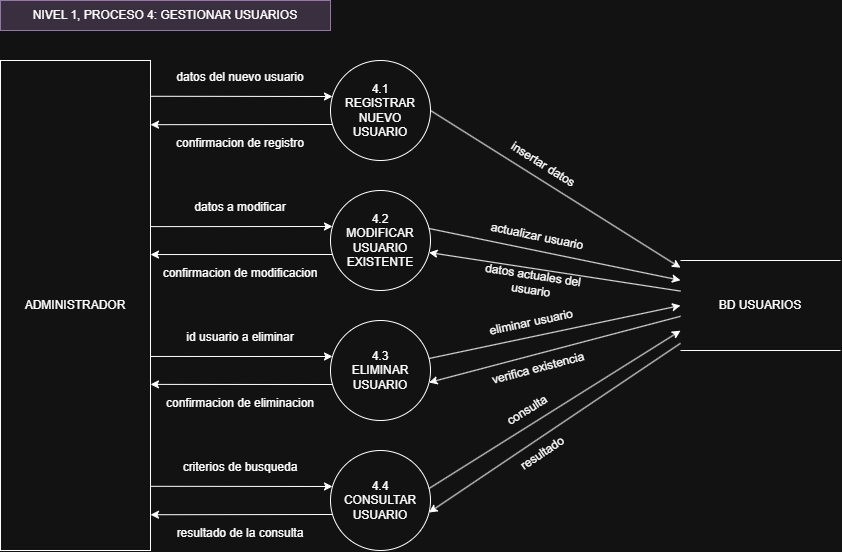

The diagram above was exported from draw.io. Its source (the exported page's mxGraphModel, read from the mxfile embedded in the PNG):
<mxGraphModel dx="885" dy="892" grid="0" gridSize="10" guides="1" tooltips="1" connect="1" arrows="1" fold="1" page="1" pageScale="1" pageWidth="827" pageHeight="1169" math="0" shadow="0">
  <root>
    <mxCell id="0" />
    <mxCell id="1" parent="0" />
    <mxCell id="7HHWMSf_7wZH4I9AemY7-1" parent="1" style="text;html=1;align=center;verticalAlign=middle;whiteSpace=wrap;rounded=0;fillColor=#e1d5e7;strokeColor=#9673a6;" value="NIVEL 1, PROCESO 4: GESTIONAR USUARIOS" vertex="1">
      <mxGeometry height="30" width="330" x="40" y="90" as="geometry" />
    </mxCell>
    <mxCell id="7HHWMSf_7wZH4I9AemY7-2" parent="1" style="ellipse;whiteSpace=wrap;html=1;aspect=fixed;" value="4.1&lt;div&gt;REGISTRAR NUEVO USUARIO&lt;/div&gt;" vertex="1">
      <mxGeometry height="100" width="100" x="370" y="150" as="geometry" />
    </mxCell>
    <mxCell id="7HHWMSf_7wZH4I9AemY7-3" parent="1" style="ellipse;whiteSpace=wrap;html=1;aspect=fixed;" value="4.2&lt;div&gt;MODIFICAR USUARIO EXISTENTE&lt;/div&gt;" vertex="1">
      <mxGeometry height="100" width="100" x="370" y="280" as="geometry" />
    </mxCell>
    <mxCell id="7HHWMSf_7wZH4I9AemY7-4" parent="1" style="ellipse;whiteSpace=wrap;html=1;aspect=fixed;" value="4.3&lt;div&gt;ELIMINAR USUARIO&lt;/div&gt;" vertex="1">
      <mxGeometry height="100" width="100" x="370" y="410" as="geometry" />
    </mxCell>
    <mxCell id="7HHWMSf_7wZH4I9AemY7-5" parent="1" style="ellipse;whiteSpace=wrap;html=1;aspect=fixed;" value="4.4&lt;div&gt;CONSULTAR USUARIO&lt;/div&gt;" vertex="1">
      <mxGeometry height="100" width="100" x="370" y="540" as="geometry" />
    </mxCell>
    <mxCell id="7HHWMSf_7wZH4I9AemY7-6" parent="1" style="rounded=0;whiteSpace=wrap;html=1;" value="ADMINISTRADOR" vertex="1">
      <mxGeometry height="490" width="150" x="40" y="150" as="geometry" />
    </mxCell>
    <mxCell id="QR9bS-1eO9C8iXH8w3xo-1" parent="1" style="shape=partialRectangle;whiteSpace=wrap;html=1;left=0;right=0;fillColor=none;" value="BD USUARIOS" vertex="1">
      <mxGeometry height="90" width="160" x="720" y="350" as="geometry" />
    </mxCell>
    <mxCell id="QR9bS-1eO9C8iXH8w3xo-2" edge="1" parent="1" source="7HHWMSf_7wZH4I9AemY7-6" style="endArrow=classic;html=1;rounded=0;exitX=1.000;exitY=0.073;exitDx=0;exitDy=0;entryX=0.020;entryY=0.360;entryDx=0;entryDy=0;exitPerimeter=0;entryPerimeter=0;" target="7HHWMSf_7wZH4I9AemY7-2" value="">
      <mxGeometry relative="1" as="geometry" />
    </mxCell>
    <mxCell id="QR9bS-1eO9C8iXH8w3xo-3" parent="1" style="rotation=0.0;text;html=1;align=center;verticalAlign=middle;whiteSpace=wrap;rounded=0;" value="datos del nuevo usuario" vertex="1">
      <mxGeometry height="30" width="170" x="195" y="152" as="geometry" />
    </mxCell>
    <mxCell id="QR9bS-1eO9C8iXH8w3xo-4" parent="1" style="rotation=0.0;text;html=1;align=center;verticalAlign=middle;whiteSpace=wrap;rounded=0;" value="confirmacion de registro" vertex="1">
      <mxGeometry height="30" width="170" x="195" y="218" as="geometry" />
    </mxCell>
    <mxCell id="QR9bS-1eO9C8iXH8w3xo-6" edge="1" parent="1" source="7HHWMSf_7wZH4I9AemY7-2" style="endArrow=classic;html=1;rounded=0;exitX=0.020;exitY=0.640;exitDx=0;exitDy=0;entryX=1.000;entryY=0.131;entryDx=0;entryDy=0;exitPerimeter=0;entryPerimeter=0;" target="7HHWMSf_7wZH4I9AemY7-6" value="">
      <mxGeometry relative="1" as="geometry" />
    </mxCell>
    <mxCell id="QR9bS-1eO9C8iXH8w3xo-7" edge="1" parent="1" source="7HHWMSf_7wZH4I9AemY7-3" style="endArrow=classic;html=1;rounded=0;exitX=0.020;exitY=0.640;exitDx=0;exitDy=0;entryX=1.000;entryY=0.396;entryDx=0;entryDy=0;exitPerimeter=0;entryPerimeter=0;" target="7HHWMSf_7wZH4I9AemY7-6" value="">
      <mxGeometry relative="1" as="geometry" />
    </mxCell>
    <mxCell id="QR9bS-1eO9C8iXH8w3xo-8" edge="1" parent="1" source="7HHWMSf_7wZH4I9AemY7-6" style="endArrow=classic;html=1;rounded=0;exitX=1.000;exitY=0.339;exitDx=0;exitDy=0;entryX=0.020;entryY=0.360;entryDx=0;entryDy=0;exitPerimeter=0;entryPerimeter=0;" target="7HHWMSf_7wZH4I9AemY7-3" value="">
      <mxGeometry relative="1" as="geometry" />
    </mxCell>
    <mxCell id="QR9bS-1eO9C8iXH8w3xo-9" parent="1" style="rotation=0.0;text;html=1;align=center;verticalAlign=middle;whiteSpace=wrap;rounded=0;" value="datos a modificar" vertex="1">
      <mxGeometry height="30" width="170" x="195" y="282" as="geometry" />
    </mxCell>
    <mxCell id="QR9bS-1eO9C8iXH8w3xo-10" parent="1" style="rotation=0.0;text;html=1;align=center;verticalAlign=middle;whiteSpace=wrap;rounded=0;" value="confirmacion de modificacion" vertex="1">
      <mxGeometry height="30" width="170" x="195" y="348" as="geometry" />
    </mxCell>
    <mxCell id="QR9bS-1eO9C8iXH8w3xo-11" edge="1" parent="1" source="7HHWMSf_7wZH4I9AemY7-4" style="endArrow=classic;html=1;rounded=0;exitX=0.020;exitY=0.640;exitDx=0;exitDy=0;entryX=1.000;entryY=0.661;entryDx=0;entryDy=0;exitPerimeter=0;entryPerimeter=0;" target="7HHWMSf_7wZH4I9AemY7-6" value="">
      <mxGeometry relative="1" as="geometry" />
    </mxCell>
    <mxCell id="QR9bS-1eO9C8iXH8w3xo-12" edge="1" parent="1" source="7HHWMSf_7wZH4I9AemY7-6" style="endArrow=classic;html=1;rounded=0;exitX=1.000;exitY=0.604;exitDx=0;exitDy=0;entryX=0.020;entryY=0.360;entryDx=0;entryDy=0;exitPerimeter=0;entryPerimeter=0;" target="7HHWMSf_7wZH4I9AemY7-4" value="">
      <mxGeometry relative="1" as="geometry" />
    </mxCell>
    <mxCell id="QR9bS-1eO9C8iXH8w3xo-13" parent="1" style="rotation=0.0;text;html=1;align=center;verticalAlign=middle;whiteSpace=wrap;rounded=0;" value="id usuario a eliminar" vertex="1">
      <mxGeometry height="30" width="170" x="195" y="412" as="geometry" />
    </mxCell>
    <mxCell id="QR9bS-1eO9C8iXH8w3xo-14" parent="1" style="rotation=0.0;text;html=1;align=center;verticalAlign=middle;whiteSpace=wrap;rounded=0;" value="confirmacion de eliminacion" vertex="1">
      <mxGeometry height="30" width="170" x="195" y="478" as="geometry" />
    </mxCell>
    <mxCell id="QR9bS-1eO9C8iXH8w3xo-15" edge="1" parent="1" source="7HHWMSf_7wZH4I9AemY7-5" style="endArrow=classic;html=1;rounded=0;exitX=0.020;exitY=0.640;exitDx=0;exitDy=0;entryX=1.000;entryY=0.927;entryDx=0;entryDy=0;exitPerimeter=0;entryPerimeter=0;" target="7HHWMSf_7wZH4I9AemY7-6" value="">
      <mxGeometry relative="1" as="geometry" />
    </mxCell>
    <mxCell id="QR9bS-1eO9C8iXH8w3xo-16" edge="1" parent="1" source="7HHWMSf_7wZH4I9AemY7-6" style="endArrow=classic;html=1;rounded=0;exitX=1.000;exitY=0.869;exitDx=0;exitDy=0;entryX=0.020;entryY=0.360;entryDx=0;entryDy=0;exitPerimeter=0;entryPerimeter=0;" target="7HHWMSf_7wZH4I9AemY7-5" value="">
      <mxGeometry relative="1" as="geometry" />
    </mxCell>
    <mxCell id="QR9bS-1eO9C8iXH8w3xo-17" parent="1" style="rotation=0.0;text;html=1;align=center;verticalAlign=middle;whiteSpace=wrap;rounded=0;" value="criterios de busqueda" vertex="1">
      <mxGeometry height="30" width="170" x="195" y="542" as="geometry" />
    </mxCell>
    <mxCell id="QR9bS-1eO9C8iXH8w3xo-18" parent="1" style="rotation=0.0;text;html=1;align=center;verticalAlign=middle;whiteSpace=wrap;rounded=0;" value="resultado de la consulta" vertex="1">
      <mxGeometry height="30" width="170" x="195" y="608" as="geometry" />
    </mxCell>
    <mxCell id="QR9bS-1eO9C8iXH8w3xo-19" edge="1" parent="1" source="7HHWMSf_7wZH4I9AemY7-2" style="endArrow=classic;html=1;rounded=0;exitX=1.000;exitY=0.500;exitDx=0;exitDy=0;entryX=0.000;entryY=0.080;entryDx=0;entryDy=0;exitPerimeter=0;entryPerimeter=0;" target="QR9bS-1eO9C8iXH8w3xo-1" value="">
      <mxGeometry relative="1" as="geometry" />
    </mxCell>
    <mxCell id="QR9bS-1eO9C8iXH8w3xo-20" parent="1" style="rotation=32.2;text;html=1;align=center;verticalAlign=middle;whiteSpace=wrap;rounded=0;" value="insertar datos" vertex="1">
      <mxGeometry height="24" width="140" x="512.5" y="242.2" as="geometry" />
    </mxCell>
    <mxCell id="QR9bS-1eO9C8iXH8w3xo-21" edge="1" parent="1" source="QR9bS-1eO9C8iXH8w3xo-1" style="endArrow=classic;html=1;rounded=0;exitX=0.000;exitY=0.340;exitDx=0;exitDy=0;entryX=0.985;entryY=0.620;entryDx=0;entryDy=0;exitPerimeter=0;entryPerimeter=0;" target="7HHWMSf_7wZH4I9AemY7-3" value="">
      <mxGeometry relative="1" as="geometry" />
    </mxCell>
    <mxCell id="QR9bS-1eO9C8iXH8w3xo-22" parent="1" style="rotation=8.7;text;html=1;align=center;verticalAlign=middle;whiteSpace=wrap;rounded=0;" value="datos actuales del usuario" vertex="1">
      <mxGeometry height="24" width="140" x="502" y="360" as="geometry" />
    </mxCell>
    <mxCell id="QR9bS-1eO9C8iXH8w3xo-23" edge="1" parent="1" source="7HHWMSf_7wZH4I9AemY7-3" style="endArrow=classic;html=1;rounded=0;exitX=0.985;exitY=0.380;exitDx=0;exitDy=0;entryX=0.000;entryY=0.220;entryDx=0;entryDy=0;exitPerimeter=0;entryPerimeter=0;" target="QR9bS-1eO9C8iXH8w3xo-1" value="">
      <mxGeometry relative="1" as="geometry" />
    </mxCell>
    <mxCell id="QR9bS-1eO9C8iXH8w3xo-24" parent="1" style="rotation=11.6;text;html=1;align=center;verticalAlign=middle;whiteSpace=wrap;rounded=0;" value="actualizar usuario" vertex="1">
      <mxGeometry height="24" width="140" x="507" y="314" as="geometry" />
    </mxCell>
    <mxCell id="QR9bS-1eO9C8iXH8w3xo-25" edge="1" parent="1" source="QR9bS-1eO9C8iXH8w3xo-1" style="endArrow=classic;html=1;rounded=0;exitX=0.000;exitY=0.620;exitDx=0;exitDy=0;entryX=0.985;entryY=0.620;entryDx=0;entryDy=0;exitPerimeter=0;entryPerimeter=0;" target="7HHWMSf_7wZH4I9AemY7-4" value="">
      <mxGeometry relative="1" as="geometry" />
    </mxCell>
    <mxCell id="QR9bS-1eO9C8iXH8w3xo-26" parent="1" style="rotation=-14.7;text;html=1;align=center;verticalAlign=middle;whiteSpace=wrap;rounded=0;" value="verifica existencia" vertex="1">
      <mxGeometry height="24" width="140" x="507.7" y="445.7" as="geometry" />
    </mxCell>
    <mxCell id="QR9bS-1eO9C8iXH8w3xo-27" edge="1" parent="1" source="7HHWMSf_7wZH4I9AemY7-4" style="endArrow=classic;html=1;rounded=0;exitX=0.985;exitY=0.380;exitDx=0;exitDy=0;entryX=0.000;entryY=0.500;entryDx=0;entryDy=0;exitPerimeter=0;entryPerimeter=0;" target="QR9bS-1eO9C8iXH8w3xo-1" value="">
      <mxGeometry relative="1" as="geometry" />
    </mxCell>
    <mxCell id="QR9bS-1eO9C8iXH8w3xo-28" parent="1" style="rotation=-11.9;text;html=1;align=center;verticalAlign=middle;whiteSpace=wrap;rounded=0;" value="eliminar usuario" vertex="1">
      <mxGeometry height="24" width="140" x="501.3" y="400" as="geometry" />
    </mxCell>
    <mxCell id="QR9bS-1eO9C8iXH8w3xo-29" edge="1" parent="1" source="7HHWMSf_7wZH4I9AemY7-5" style="endArrow=classic;html=1;rounded=0;exitX=0.985;exitY=0.380;exitDx=0;exitDy=0;entryX=0.000;entryY=0.780;entryDx=0;entryDy=0;exitPerimeter=0;entryPerimeter=0;" target="QR9bS-1eO9C8iXH8w3xo-1" value="">
      <mxGeometry relative="1" as="geometry" />
    </mxCell>
    <mxCell id="QR9bS-1eO9C8iXH8w3xo-30" parent="1" style="rotation=-32.1;text;html=1;align=center;verticalAlign=middle;whiteSpace=wrap;rounded=0;" value="consulta" vertex="1">
      <mxGeometry height="24" width="140" x="496.7" y="487.9" as="geometry" />
    </mxCell>
    <mxCell id="QR9bS-1eO9C8iXH8w3xo-31" edge="1" parent="1" source="QR9bS-1eO9C8iXH8w3xo-1" style="endArrow=classic;html=1;rounded=0;exitX=0.000;exitY=0.920;exitDx=0;exitDy=0;entryX=0.985;entryY=0.620;entryDx=0;entryDy=0;exitPerimeter=0;entryPerimeter=0;" target="7HHWMSf_7wZH4I9AemY7-5" value="">
      <mxGeometry relative="1" as="geometry" />
    </mxCell>
    <mxCell id="QR9bS-1eO9C8iXH8w3xo-32" parent="1" style="rotation=-33.9;text;html=1;align=center;verticalAlign=middle;whiteSpace=wrap;rounded=0;" value="resultado" vertex="1">
      <mxGeometry height="24" width="140" x="512" y="530.6" as="geometry" />
    </mxCell>
  </root>
</mxGraphModel>